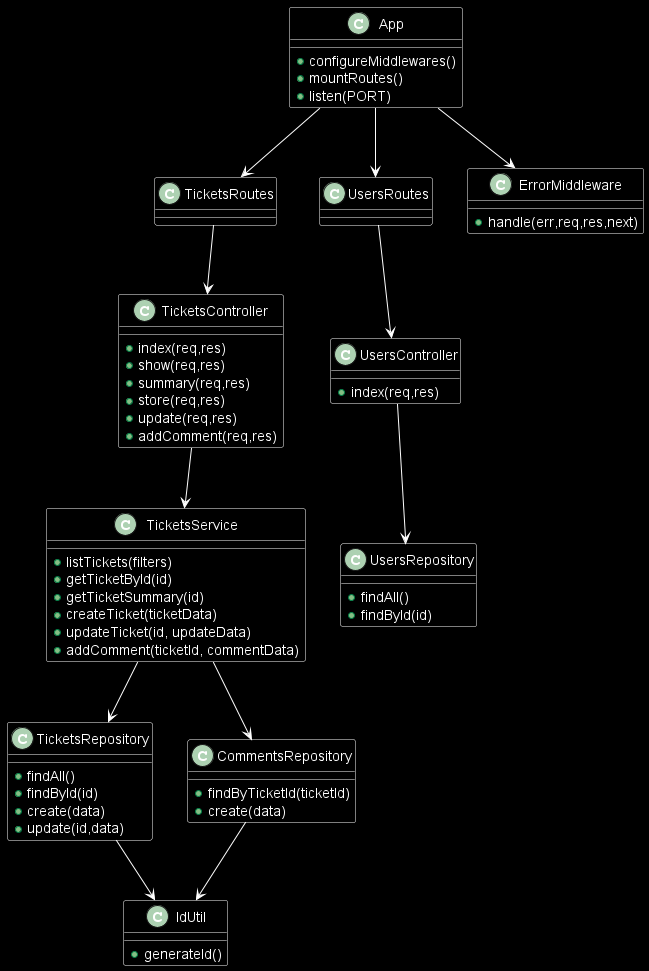

The diagram above was rendered by PlantUML. Its source (embedded in the PNG):
@startuml codigo
skinparam backgroundColor #000000
skinparam class {
  BackgroundColor #000000
  BorderColor #FFFFFF
  FontColor #FFFFFF
  ArrowColor #FFFFFF
}
skinparam ArrowColor #FFFFFF
skinparam defaultFontColor #FFFFFF

class App {
  +configureMiddlewares()
  +mountRoutes()
  +listen(PORT)
}

class TicketsRoutes
class UsersRoutes

class TicketsController {
  +index(req,res)
  +show(req,res)
  +summary(req,res)
  +store(req,res)
  +update(req,res)
  +addComment(req,res)
}

class UsersController {
  +index(req,res)
}

class TicketsService {
  +listTickets(filters)
  +getTicketById(id)
  +getTicketSummary(id)
  +createTicket(ticketData)
  +updateTicket(id, updateData)
  +addComment(ticketId, commentData)
}

class TicketsRepository {
  +findAll()
  +findById(id)
  +create(data)
  +update(id,data)
}

class CommentsRepository {
  +findByTicketId(ticketId)
  +create(data)
}

class UsersRepository {
  +findAll()
  +findById(id)
}

class ErrorMiddleware {
  +handle(err,req,res,next)
}

class IdUtil {
  +generateId()
}

App --> TicketsRoutes
App --> UsersRoutes
App --> ErrorMiddleware

TicketsRoutes --> TicketsController
UsersRoutes --> UsersController

TicketsController --> TicketsService
UsersController --> UsersRepository

TicketsService --> TicketsRepository
TicketsService --> CommentsRepository

TicketsRepository --> IdUtil
CommentsRepository --> IdUtil

@enduml